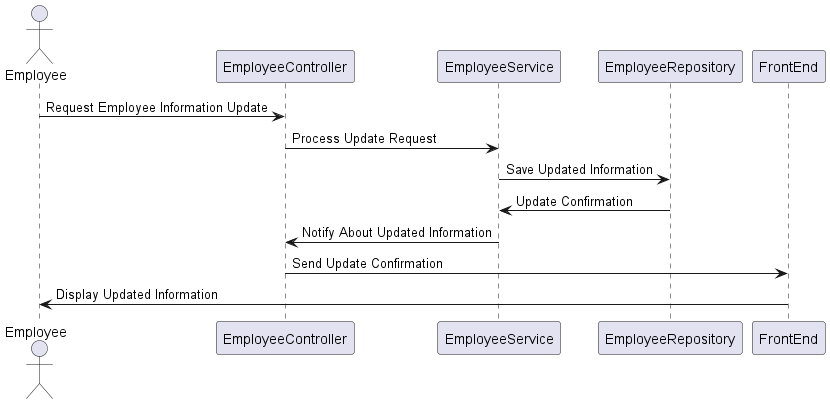

The diagram above was rendered by PlantUML. Its source (embedded in the PNG):
@startuml
actor Employee
participant EmployeeController
participant EmployeeService
participant EmployeeRepository
participant FrontEnd

Employee -> EmployeeController: Request Employee Information Update
EmployeeController -> EmployeeService: Process Update Request
EmployeeService -> EmployeeRepository: Save Updated Information
EmployeeRepository -> EmployeeService: Update Confirmation
EmployeeService -> EmployeeController: Notify About Updated Information
EmployeeController -> FrontEnd: Send Update Confirmation
FrontEnd -> Employee: Display Updated Information
@enduml